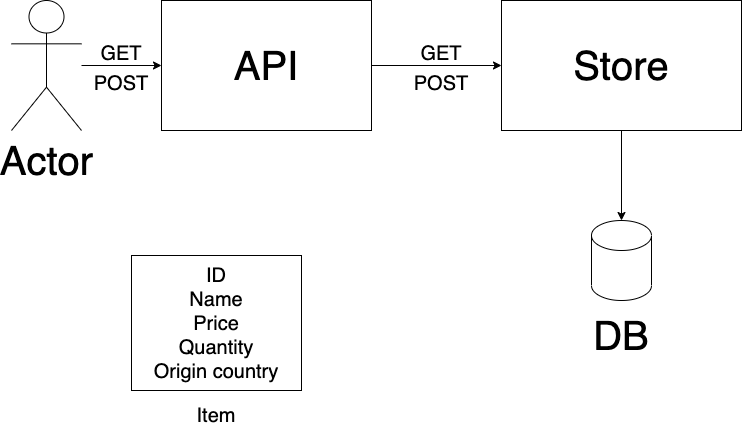

The diagram above was exported from draw.io. Its source (the exported page's mxGraphModel, read from the mxfile embedded in the PNG):
<mxGraphModel dx="927" dy="476" grid="1" gridSize="10" guides="1" tooltips="1" connect="1" arrows="1" fold="1" page="1" pageScale="1" pageWidth="827" pageHeight="1169" math="0" shadow="0">
  <root>
    <mxCell id="0" />
    <mxCell id="1" parent="0" />
    <mxCell id="VdF2G-JfM0CPJg1aNLwo-6" style="edgeStyle=orthogonalEdgeStyle;rounded=0;orthogonalLoop=1;jettySize=auto;html=1;exitX=1;exitY=0.5;exitDx=0;exitDy=0;entryX=0;entryY=0.5;entryDx=0;entryDy=0;fontSize=40;" edge="1" parent="1" source="VdF2G-JfM0CPJg1aNLwo-2" target="VdF2G-JfM0CPJg1aNLwo-5">
      <mxGeometry relative="1" as="geometry" />
    </mxCell>
    <mxCell id="VdF2G-JfM0CPJg1aNLwo-2" value="&lt;font style=&quot;font-size: 40px;&quot;&gt;API&lt;/font&gt;" style="rounded=0;whiteSpace=wrap;html=1;" vertex="1" parent="1">
      <mxGeometry x="180" y="300" width="210" height="130" as="geometry" />
    </mxCell>
    <mxCell id="VdF2G-JfM0CPJg1aNLwo-4" style="edgeStyle=orthogonalEdgeStyle;rounded=0;orthogonalLoop=1;jettySize=auto;html=1;entryX=0;entryY=0.5;entryDx=0;entryDy=0;fontSize=40;" edge="1" parent="1" source="VdF2G-JfM0CPJg1aNLwo-3" target="VdF2G-JfM0CPJg1aNLwo-2">
      <mxGeometry relative="1" as="geometry" />
    </mxCell>
    <mxCell id="VdF2G-JfM0CPJg1aNLwo-3" value="Actor" style="shape=umlActor;verticalLabelPosition=bottom;verticalAlign=top;html=1;outlineConnect=0;fontSize=40;" vertex="1" parent="1">
      <mxGeometry x="30" y="300" width="70" height="130" as="geometry" />
    </mxCell>
    <mxCell id="VdF2G-JfM0CPJg1aNLwo-8" style="edgeStyle=orthogonalEdgeStyle;rounded=0;orthogonalLoop=1;jettySize=auto;html=1;exitX=0.5;exitY=1;exitDx=0;exitDy=0;entryX=0.5;entryY=0;entryDx=0;entryDy=0;entryPerimeter=0;fontSize=40;" edge="1" parent="1" source="VdF2G-JfM0CPJg1aNLwo-5" target="VdF2G-JfM0CPJg1aNLwo-7">
      <mxGeometry relative="1" as="geometry" />
    </mxCell>
    <mxCell id="VdF2G-JfM0CPJg1aNLwo-5" value="Store" style="rounded=0;whiteSpace=wrap;html=1;fontSize=40;" vertex="1" parent="1">
      <mxGeometry x="520" y="300" width="240" height="130" as="geometry" />
    </mxCell>
    <mxCell id="VdF2G-JfM0CPJg1aNLwo-7" value="" style="shape=cylinder3;whiteSpace=wrap;html=1;boundedLbl=1;backgroundOutline=1;size=15;fontSize=40;" vertex="1" parent="1">
      <mxGeometry x="610" y="520" width="60" height="80" as="geometry" />
    </mxCell>
    <mxCell id="VdF2G-JfM0CPJg1aNLwo-9" value="DB" style="text;html=1;strokeColor=none;fillColor=none;align=center;verticalAlign=middle;whiteSpace=wrap;rounded=0;fontSize=40;" vertex="1" parent="1">
      <mxGeometry x="610" y="620" width="60" height="30" as="geometry" />
    </mxCell>
    <mxCell id="VdF2G-JfM0CPJg1aNLwo-10" value="&lt;font style=&quot;font-size: 20px;&quot;&gt;GET&lt;/font&gt;" style="text;html=1;strokeColor=none;fillColor=none;align=center;verticalAlign=middle;whiteSpace=wrap;rounded=0;fontSize=40;" vertex="1" parent="1">
      <mxGeometry x="110" y="330" width="60" height="30" as="geometry" />
    </mxCell>
    <mxCell id="VdF2G-JfM0CPJg1aNLwo-11" value="&lt;font style=&quot;font-size: 20px;&quot;&gt;GET&lt;/font&gt;" style="text;html=1;strokeColor=none;fillColor=none;align=center;verticalAlign=middle;whiteSpace=wrap;rounded=0;fontSize=40;" vertex="1" parent="1">
      <mxGeometry x="430" y="330" width="60" height="30" as="geometry" />
    </mxCell>
    <mxCell id="VdF2G-JfM0CPJg1aNLwo-12" value="&lt;font style=&quot;font-size: 20px;&quot;&gt;POST&lt;/font&gt;" style="text;html=1;strokeColor=none;fillColor=none;align=center;verticalAlign=middle;whiteSpace=wrap;rounded=0;fontSize=40;" vertex="1" parent="1">
      <mxGeometry x="110" y="360" width="60" height="30" as="geometry" />
    </mxCell>
    <mxCell id="VdF2G-JfM0CPJg1aNLwo-13" value="&lt;font style=&quot;font-size: 20px;&quot;&gt;POST&lt;/font&gt;" style="text;html=1;strokeColor=none;fillColor=none;align=center;verticalAlign=middle;whiteSpace=wrap;rounded=0;fontSize=40;" vertex="1" parent="1">
      <mxGeometry x="430" y="360" width="60" height="30" as="geometry" />
    </mxCell>
    <mxCell id="VdF2G-JfM0CPJg1aNLwo-14" value="ID&lt;br&gt;Name&lt;br&gt;Price&lt;br&gt;Quantity&lt;br&gt;Origin country" style="rounded=0;whiteSpace=wrap;html=1;fontSize=20;" vertex="1" parent="1">
      <mxGeometry x="150" y="555" width="170" height="135" as="geometry" />
    </mxCell>
    <mxCell id="VdF2G-JfM0CPJg1aNLwo-15" value="Item" style="text;html=1;strokeColor=none;fillColor=none;align=center;verticalAlign=middle;whiteSpace=wrap;rounded=0;fontSize=20;" vertex="1" parent="1">
      <mxGeometry x="205" y="700" width="60" height="30" as="geometry" />
    </mxCell>
  </root>
</mxGraphModel>